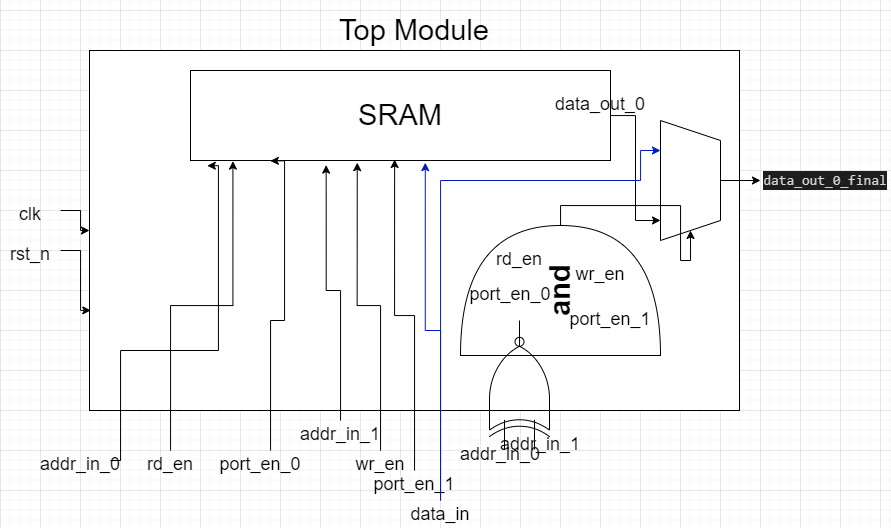

The diagram above was exported from draw.io. Its source (the exported page's mxGraphModel, read from the mxfile embedded in the PNG):
<mxGraphModel dx="1221" dy="644" grid="1" gridSize="10" guides="1" tooltips="1" connect="1" arrows="1" fold="1" page="1" pageScale="1" pageWidth="827" pageHeight="1169" math="0" shadow="0">
  <root>
    <mxCell id="0" />
    <mxCell id="1" parent="0" />
    <mxCell id="aG5-r4uroh6DiApjvv_X-1" value="" style="rounded=0;whiteSpace=wrap;html=1;" vertex="1" parent="1">
      <mxGeometry x="89" y="80" width="650" height="360" as="geometry" />
    </mxCell>
    <mxCell id="aG5-r4uroh6DiApjvv_X-2" value="&lt;font style=&quot;font-size: 29px;&quot;&gt;Top Module&lt;/font&gt;" style="rounded=0;whiteSpace=wrap;html=1;fillColor=none;strokeColor=none;" vertex="1" parent="1">
      <mxGeometry x="279" y="30" width="270" height="60" as="geometry" />
    </mxCell>
    <mxCell id="aG5-r4uroh6DiApjvv_X-46" style="edgeStyle=orthogonalEdgeStyle;rounded=0;orthogonalLoop=1;jettySize=auto;html=1;entryX=0.833;entryY=1;entryDx=0;entryDy=0;entryPerimeter=0;fontSize=18;" edge="1" parent="1" source="aG5-r4uroh6DiApjvv_X-3" target="aG5-r4uroh6DiApjvv_X-44">
      <mxGeometry relative="1" as="geometry" />
    </mxCell>
    <mxCell id="aG5-r4uroh6DiApjvv_X-3" value="SRAM" style="rounded=0;whiteSpace=wrap;html=1;fontSize=29;fillColor=none;" vertex="1" parent="1">
      <mxGeometry x="190" y="100" width="420" height="90" as="geometry" />
    </mxCell>
    <mxCell id="aG5-r4uroh6DiApjvv_X-45" style="edgeStyle=orthogonalEdgeStyle;rounded=0;orthogonalLoop=1;jettySize=auto;html=1;entryX=1;entryY=0.5;entryDx=0;entryDy=0;fontSize=18;" edge="1" parent="1" source="aG5-r4uroh6DiApjvv_X-4" target="aG5-r4uroh6DiApjvv_X-44">
      <mxGeometry relative="1" as="geometry" />
    </mxCell>
    <mxCell id="aG5-r4uroh6DiApjvv_X-4" value="&lt;b&gt;and&lt;/b&gt;" style="shape=or;whiteSpace=wrap;html=1;fontSize=29;fillColor=none;rotation=-90;" vertex="1" parent="1">
      <mxGeometry x="495" y="220" width="130" height="200" as="geometry" />
    </mxCell>
    <mxCell id="aG5-r4uroh6DiApjvv_X-21" style="edgeStyle=orthogonalEdgeStyle;rounded=0;orthogonalLoop=1;jettySize=auto;html=1;fontSize=18;" edge="1" parent="1" source="aG5-r4uroh6DiApjvv_X-6" target="aG5-r4uroh6DiApjvv_X-1">
      <mxGeometry relative="1" as="geometry" />
    </mxCell>
    <mxCell id="aG5-r4uroh6DiApjvv_X-6" value="&lt;font style=&quot;font-size: 18px;&quot;&gt;clk&lt;/font&gt;" style="rounded=0;whiteSpace=wrap;html=1;fontSize=29;fillColor=none;strokeColor=none;" vertex="1" parent="1">
      <mxGeometry y="230" width="60" height="20" as="geometry" />
    </mxCell>
    <mxCell id="aG5-r4uroh6DiApjvv_X-24" style="edgeStyle=orthogonalEdgeStyle;rounded=0;orthogonalLoop=1;jettySize=auto;html=1;entryX=0.04;entryY=1.058;entryDx=0;entryDy=0;entryPerimeter=0;fontSize=18;" edge="1" parent="1" source="aG5-r4uroh6DiApjvv_X-7" target="aG5-r4uroh6DiApjvv_X-3">
      <mxGeometry relative="1" as="geometry">
        <Array as="points">
          <mxPoint x="120" y="490" />
          <mxPoint x="120" y="380" />
          <mxPoint x="218" y="380" />
        </Array>
      </mxGeometry>
    </mxCell>
    <mxCell id="aG5-r4uroh6DiApjvv_X-7" value="&lt;font style=&quot;font-size: 18px;&quot;&gt;addr_in_0&lt;/font&gt;" style="rounded=0;whiteSpace=wrap;html=1;fontSize=29;fillColor=none;strokeColor=none;" vertex="1" parent="1">
      <mxGeometry x="50" y="480" width="60" height="20" as="geometry" />
    </mxCell>
    <mxCell id="aG5-r4uroh6DiApjvv_X-31" style="edgeStyle=orthogonalEdgeStyle;rounded=0;orthogonalLoop=1;jettySize=auto;html=1;entryX=0.486;entryY=0.989;entryDx=0;entryDy=0;entryPerimeter=0;fontSize=18;" edge="1" parent="1" source="aG5-r4uroh6DiApjvv_X-8" target="aG5-r4uroh6DiApjvv_X-3">
      <mxGeometry relative="1" as="geometry" />
    </mxCell>
    <mxCell id="aG5-r4uroh6DiApjvv_X-8" value="&lt;font style=&quot;font-size: 18px;&quot;&gt;port_en_1&lt;/font&gt;" style="rounded=0;whiteSpace=wrap;html=1;fontSize=29;fillColor=none;strokeColor=none;" vertex="1" parent="1">
      <mxGeometry x="384" y="500" width="60" height="20" as="geometry" />
    </mxCell>
    <mxCell id="aG5-r4uroh6DiApjvv_X-22" style="edgeStyle=orthogonalEdgeStyle;rounded=0;orthogonalLoop=1;jettySize=auto;html=1;entryX=0.002;entryY=0.722;entryDx=0;entryDy=0;entryPerimeter=0;fontSize=18;" edge="1" parent="1" source="aG5-r4uroh6DiApjvv_X-9" target="aG5-r4uroh6DiApjvv_X-1">
      <mxGeometry relative="1" as="geometry" />
    </mxCell>
    <mxCell id="aG5-r4uroh6DiApjvv_X-9" value="&lt;font style=&quot;font-size: 18px;&quot;&gt;rst_n&lt;/font&gt;" style="rounded=0;whiteSpace=wrap;html=1;fontSize=29;fillColor=none;strokeColor=none;" vertex="1" parent="1">
      <mxGeometry y="270" width="60" height="20" as="geometry" />
    </mxCell>
    <mxCell id="aG5-r4uroh6DiApjvv_X-29" style="edgeStyle=orthogonalEdgeStyle;rounded=0;orthogonalLoop=1;jettySize=auto;html=1;entryX=0.323;entryY=1.051;entryDx=0;entryDy=0;entryPerimeter=0;fontSize=18;" edge="1" parent="1" source="aG5-r4uroh6DiApjvv_X-10" target="aG5-r4uroh6DiApjvv_X-3">
      <mxGeometry relative="1" as="geometry" />
    </mxCell>
    <mxCell id="aG5-r4uroh6DiApjvv_X-10" value="&lt;font style=&quot;font-size: 18px;&quot;&gt;addr_in_1&lt;/font&gt;" style="rounded=0;whiteSpace=wrap;html=1;fontSize=29;fillColor=none;strokeColor=none;" vertex="1" parent="1">
      <mxGeometry x="310" y="450" width="60" height="20" as="geometry" />
    </mxCell>
    <mxCell id="aG5-r4uroh6DiApjvv_X-43" style="edgeStyle=orthogonalEdgeStyle;rounded=0;orthogonalLoop=1;jettySize=auto;html=1;entryX=0.101;entryY=1.007;entryDx=0;entryDy=0;entryPerimeter=0;fontSize=18;" edge="1" parent="1" source="aG5-r4uroh6DiApjvv_X-12" target="aG5-r4uroh6DiApjvv_X-3">
      <mxGeometry relative="1" as="geometry" />
    </mxCell>
    <mxCell id="aG5-r4uroh6DiApjvv_X-12" value="&lt;font style=&quot;font-size: 18px;&quot;&gt;rd_en&lt;/font&gt;" style="rounded=0;whiteSpace=wrap;html=1;fontSize=29;fillColor=none;strokeColor=none;" vertex="1" parent="1">
      <mxGeometry x="140" y="480" width="60" height="20" as="geometry" />
    </mxCell>
    <mxCell id="aG5-r4uroh6DiApjvv_X-32" style="edgeStyle=orthogonalEdgeStyle;rounded=0;orthogonalLoop=1;jettySize=auto;html=1;entryX=0.559;entryY=1.024;entryDx=0;entryDy=0;entryPerimeter=0;fontSize=18;fillColor=#0050ef;strokeColor=#001DBC;" edge="1" parent="1" source="aG5-r4uroh6DiApjvv_X-13" target="aG5-r4uroh6DiApjvv_X-3">
      <mxGeometry relative="1" as="geometry" />
    </mxCell>
    <mxCell id="aG5-r4uroh6DiApjvv_X-13" value="&lt;span style=&quot;font-size: 18px;&quot;&gt;data_in&lt;/span&gt;" style="rounded=0;whiteSpace=wrap;html=1;fontSize=29;fillColor=none;strokeColor=none;" vertex="1" parent="1">
      <mxGeometry x="410" y="530" width="60" height="20" as="geometry" />
    </mxCell>
    <mxCell id="aG5-r4uroh6DiApjvv_X-30" style="edgeStyle=orthogonalEdgeStyle;rounded=0;orthogonalLoop=1;jettySize=auto;html=1;entryX=0.397;entryY=1.024;entryDx=0;entryDy=0;entryPerimeter=0;fontSize=18;" edge="1" parent="1" source="aG5-r4uroh6DiApjvv_X-15" target="aG5-r4uroh6DiApjvv_X-3">
      <mxGeometry relative="1" as="geometry" />
    </mxCell>
    <mxCell id="aG5-r4uroh6DiApjvv_X-15" value="&lt;font style=&quot;font-size: 18px;&quot;&gt;wr_en&lt;/font&gt;" style="rounded=0;whiteSpace=wrap;html=1;fontSize=29;fillColor=none;strokeColor=none;" vertex="1" parent="1">
      <mxGeometry x="350" y="480" width="60" height="20" as="geometry" />
    </mxCell>
    <mxCell id="aG5-r4uroh6DiApjvv_X-26" style="edgeStyle=orthogonalEdgeStyle;rounded=0;orthogonalLoop=1;jettySize=auto;html=1;entryX=0.19;entryY=1.004;entryDx=0;entryDy=0;entryPerimeter=0;fontSize=18;" edge="1" parent="1" source="aG5-r4uroh6DiApjvv_X-16" target="aG5-r4uroh6DiApjvv_X-3">
      <mxGeometry relative="1" as="geometry">
        <Array as="points">
          <mxPoint x="270" y="350" />
          <mxPoint x="284" y="350" />
        </Array>
      </mxGeometry>
    </mxCell>
    <mxCell id="aG5-r4uroh6DiApjvv_X-16" value="&lt;font style=&quot;font-size: 18px;&quot;&gt;port_en_0&lt;/font&gt;" style="rounded=0;whiteSpace=wrap;html=1;fontSize=29;fillColor=none;strokeColor=none;" vertex="1" parent="1">
      <mxGeometry x="230" y="480" width="60" height="20" as="geometry" />
    </mxCell>
    <mxCell id="aG5-r4uroh6DiApjvv_X-35" value="&lt;font style=&quot;font-size: 18px;&quot;&gt;rd_en&lt;/font&gt;" style="rounded=0;whiteSpace=wrap;html=1;fontSize=29;fillColor=none;strokeColor=none;" vertex="1" parent="1">
      <mxGeometry x="489" y="275" width="60" height="20" as="geometry" />
    </mxCell>
    <mxCell id="aG5-r4uroh6DiApjvv_X-36" value="&lt;font style=&quot;font-size: 18px;&quot;&gt;port_en_0&lt;/font&gt;" style="rounded=0;whiteSpace=wrap;html=1;fontSize=29;fillColor=none;strokeColor=none;" vertex="1" parent="1">
      <mxGeometry x="480" y="310" width="60" height="20" as="geometry" />
    </mxCell>
    <mxCell id="aG5-r4uroh6DiApjvv_X-37" value="&lt;font style=&quot;font-size: 18px;&quot;&gt;wr_en&lt;/font&gt;" style="rounded=0;whiteSpace=wrap;html=1;fontSize=29;fillColor=none;strokeColor=none;" vertex="1" parent="1">
      <mxGeometry x="570" y="290" width="60" height="20" as="geometry" />
    </mxCell>
    <mxCell id="aG5-r4uroh6DiApjvv_X-39" value="&lt;font style=&quot;font-size: 18px;&quot;&gt;port_en_1&lt;/font&gt;" style="rounded=0;whiteSpace=wrap;html=1;fontSize=29;fillColor=none;strokeColor=none;" vertex="1" parent="1">
      <mxGeometry x="580" y="335" width="60" height="20" as="geometry" />
    </mxCell>
    <mxCell id="aG5-r4uroh6DiApjvv_X-40" value="" style="verticalLabelPosition=bottom;shadow=0;dashed=0;align=center;html=1;verticalAlign=top;shape=mxgraph.electrical.logic_gates.logic_gate;operation=xor;negating=1;negSize=0.15;fontSize=18;fillColor=none;rotation=-90;" vertex="1" parent="1">
      <mxGeometry x="454.5" y="384.5" width="129" height="60" as="geometry" />
    </mxCell>
    <mxCell id="aG5-r4uroh6DiApjvv_X-41" value="&lt;font style=&quot;font-size: 18px;&quot;&gt;addr_in_0&lt;/font&gt;" style="rounded=0;whiteSpace=wrap;html=1;fontSize=29;fillColor=none;strokeColor=none;" vertex="1" parent="1">
      <mxGeometry x="470" y="470" width="60" height="20" as="geometry" />
    </mxCell>
    <mxCell id="aG5-r4uroh6DiApjvv_X-42" value="&lt;font style=&quot;font-size: 18px;&quot;&gt;addr_in_1&lt;/font&gt;" style="rounded=0;whiteSpace=wrap;html=1;fontSize=29;fillColor=none;strokeColor=none;" vertex="1" parent="1">
      <mxGeometry x="510" y="460" width="60" height="20" as="geometry" />
    </mxCell>
    <mxCell id="aG5-r4uroh6DiApjvv_X-51" style="edgeStyle=orthogonalEdgeStyle;rounded=0;orthogonalLoop=1;jettySize=auto;html=1;fontSize=18;" edge="1" parent="1" source="aG5-r4uroh6DiApjvv_X-44" target="aG5-r4uroh6DiApjvv_X-48">
      <mxGeometry relative="1" as="geometry" />
    </mxCell>
    <mxCell id="aG5-r4uroh6DiApjvv_X-44" value="" style="shape=trapezoid;perimeter=trapezoidPerimeter;whiteSpace=wrap;html=1;fixedSize=1;fontSize=18;fillColor=none;rotation=90;" vertex="1" parent="1">
      <mxGeometry x="630" y="180" width="120" height="60" as="geometry" />
    </mxCell>
    <mxCell id="aG5-r4uroh6DiApjvv_X-47" style="edgeStyle=orthogonalEdgeStyle;rounded=0;orthogonalLoop=1;jettySize=auto;html=1;entryX=0.25;entryY=1;entryDx=0;entryDy=0;fontSize=18;fillColor=#0050ef;strokeColor=#001DBC;" edge="1" parent="1" source="aG5-r4uroh6DiApjvv_X-13" target="aG5-r4uroh6DiApjvv_X-44">
      <mxGeometry relative="1" as="geometry">
        <Array as="points">
          <mxPoint x="440" y="210" />
          <mxPoint x="640" y="210" />
          <mxPoint x="640" y="180" />
        </Array>
      </mxGeometry>
    </mxCell>
    <mxCell id="aG5-r4uroh6DiApjvv_X-48" value="&lt;div style=&quot;color: rgb(212, 212, 212); background-color: rgb(30, 30, 30); font-family: Consolas, &amp;quot;Courier New&amp;quot;, monospace; font-size: 14px; line-height: 19px;&quot;&gt;data_out_0_final&lt;/div&gt;" style="rounded=0;whiteSpace=wrap;html=1;fontSize=29;fillColor=none;strokeColor=none;" vertex="1" parent="1">
      <mxGeometry x="760" y="190" width="130" height="40" as="geometry" />
    </mxCell>
    <mxCell id="aG5-r4uroh6DiApjvv_X-52" value="&lt;font style=&quot;font-size: 18px;&quot;&gt;data_out_0&lt;/font&gt;" style="rounded=0;whiteSpace=wrap;html=1;fontSize=29;fillColor=none;strokeColor=none;" vertex="1" parent="1">
      <mxGeometry x="570" y="120" width="60" height="20" as="geometry" />
    </mxCell>
  </root>
</mxGraphModel>